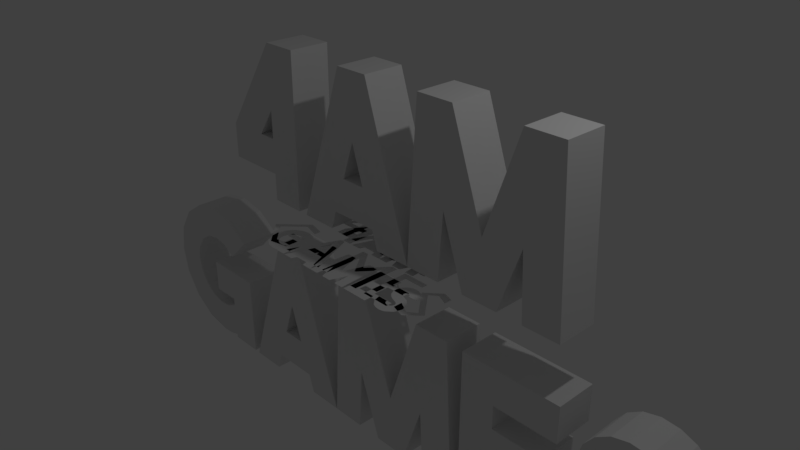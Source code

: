 # Source: logo.blend  (saved by Blender 2.79.0; exported with 4.5.12 LTS)
import bpy
from mathutils import Matrix  # noqa: F401  (used for matrix-valued properties, if any)

bpy.ops.wm.read_factory_settings(use_empty=True)
scene = bpy.context.scene
scene.name = 'Scene'

# ---- collections
col_collection_1 = bpy.data.collections.new('Collection 1'); scene.collection.children.link(col_collection_1)

# ---- world
world_world = bpy.data.worlds.new('World'); scene.world = world_world
world_world.color = (0.05088, 0.05088, 0.05088)
world_world.use_sun_shadow = False
world_world.sun_shadow_jitter_overblur = 0.0
world_world.cycles.sampling_method = 'MANUAL'

# ---- cameras
cam_camera = bpy.data.cameras.new('Camera')
cam_camera.clip_end = 100.0
cam_camera.lens = 35.0
cam_camera.sensor_width = 32.0
cam_camera.sensor_height = 18.0
cam_camera.ortho_scale = 7.314
cam_camera.dof.focus_distance = 0.0
cam_camera.dof.aperture_fstop = 128.0

# ---- lights
light_lamp = bpy.data.lights.new('Lamp', 'POINT')
light_lamp.transmission_factor = 0.0
light_lamp.cutoff_distance = 30.0
light_lamp.energy = 100.0
light_lamp.shadow_buffer_clip_start = 1.001
light_lamp.shadow_soft_size = 0.1
light_lamp.shadow_maximum_resolution = 0.006
light_lamp.use_absolute_resolution = True

# ---- meshes
me_cutext_002 = bpy.data.meshes.new('CUText.002')
me_cutext_002.from_pydata([(1.07, -0.8114, 0.0), (1.014, -0.8037, 0.0), (0.9605, -0.7796, 0.0), (0.8921, -0.7059, 0.0), (0.8677, -0.607, 0.0), (1.005, -0.607, 0.0), (1.016, -0.6449, 0.0), (1.035, -0.6632, 0.0), (1.066, -0.6738, 0.0), (1.1, -0.6673, 0.0), (1.118, -0.655, 0.0), (1.129, -0.6408, 0.0), (1.133, -0.6274, 0.0), (1.134, -0.6168, 0.0), (1.133, -0.6062, 0.0), (1.129, -0.5923, 0.0), (1.118, -0.5781, 0.0), (1.1, -0.5655, 0.0), (1.017, -0.5362, 0.0), (0.9727, -0.5142, 0.0), (0.9247, -0.4694, 0.0), (0.8966, -0.4116, 0.0), (0.8909, -0.3476, 0.0), (0.9092, -0.2845, 0.0), (0.9458, -0.2365, 0.0), (0.9947, -0.2043, 0.0), (1.053, -0.1901, 0.0), (1.115, -0.1958, 0.0), (1.171, -0.219, 0.0), (1.215, -0.2572, 0.0), (1.243, -0.3073, 0.0), (1.253, -0.3651, 0.0), (1.115, -0.3651, 0.0), (1.103, -0.3391, 0.0), (1.083, -0.3293, 0.0), (1.075, -0.3281, 0.0), (1.061, -0.3281, 0.0), (1.045, -0.3338, 0.0), (1.032, -0.348, 0.0), (1.03, -0.3753, 0.0), (1.046, -0.3977, 0.0), (1.071, -0.4095, 0.0), (1.158, -0.4401, 0.0), (1.242, -0.5117, 0.0), (1.272, -0.6168, 0.0), (1.242, -0.721, 0.0), (1.158, -0.7927, 0.0), (1.114, -0.8069, 0.0), (0.8221, -0.3399, 0.0), (0.5761, -0.3399, 0.0), (0.5761, -0.4303, 0.0), (0.7757, -0.4303, 0.0), (0.7757, -0.5679, 0.0), (0.5761, -0.5679, 0.0), (0.5761, -0.6624, 0.0), (0.8221, -0.6624, 0.0), (0.8221, -0.8, 0.0), (0.4385, -0.8, 0.0), (0.4385, -0.2031, 0.0), (0.8221, -0.2023, 0.0), (0.2292, -0.2015, 0.0), (0.3709, -0.2015, 0.0), (0.4059, -0.8, 0.0), (0.2683, -0.8, 0.0), (0.2537, -0.5557, 0.0), (0.1706, -0.8, 0.0), (0.03298, -0.8, 0.0), (-0.05497, -0.5459, 0.0), (-0.07125, -0.8, 0.0), (-0.2097, -0.8, 0.0), (-0.1714, -0.2015, 0.0), (-0.02972, -0.2015, 0.0), (0.1014, -0.5761, 0.0), (-0.3555, -0.8, 0.0), (-0.3791, -0.7275, 0.0), (-0.5672, -0.7275, 0.0), (-0.5916, -0.8, 0.0), (-0.7374, -0.8, 0.0), (-0.5338, -0.2023, 0.0), (-0.4035, -0.2023, 0.0), (-0.2105, -0.8, 0.0), (-0.52, -0.5899, 0.0), (-0.423, -0.5899, 0.0), (-0.4703, -0.445, 0.0), (-0.7626, -0.4653, 0.0), (-0.7626, -0.8, 0.0), (-0.9011, -0.8, 0.0), (-0.9011, -0.7853, 0.0), (-0.9479, -0.7971, 0.0), (-0.9955, -0.8008, 0.0), (-1.109, -0.7788, 0.0), (-1.208, -0.7129, 0.0), (-1.274, -0.6139, 0.0), (-1.295, -0.5011, 0.0), (-1.274, -0.3879, 0.0), (-1.208, -0.2886, 0.0), (-1.109, -0.2226, 0.0), (-0.9955, -0.2007, 0.0), (-0.8823, -0.2226, 0.0), (-0.783, -0.2886, 0.0), (-0.8807, -0.3863, 0.0), (-0.9344, -0.3509, 0.0), (-0.9955, -0.3391, 0.0), (-1.057, -0.3509, 0.0), (-1.11, -0.3863, 0.0), (-1.146, -0.4401, 0.0), (-1.158, -0.5011, 0.0), (-1.146, -0.5622, 0.0), (-1.11, -0.616, 0.0), (-1.063, -0.6489, 0.0), (-1.008, -0.6628, 0.0), (-0.9524, -0.6575, 0.0), (-0.9011, -0.6331, 0.0), (-0.9011, -0.6029, 0.0), (-1.021, -0.6029, 0.0), (-1.021, -0.4653, 0.0), (0.6246, 0.5985, 0.0), (0.7663, 0.5985, 0.0), (0.8013, 0.0, 0.0), (0.6637, 0.0, 0.0), (0.649, 0.2443, 0.0), (0.566, 0.0, 0.0), (0.4283, 0.0, 0.0), (0.3404, 0.2541, 0.0), (0.3241, 0.0, 0.0), (0.1857, 0.0, 0.0), (0.2239, 0.5985, 0.0), (0.3656, 0.5985, 0.0), (0.4967, 0.2239, 0.0), (0.0399, 0.0, 0.0), (0.01629, 0.07248, 0.0), (-0.1718, 0.07248, 0.0), (-0.1963, 0.0, 0.0), (-0.342, 0.0, 0.0), (-0.1384, 0.5977, 0.0), (-0.008143, 0.5977, 0.0), (0.1849, 0.0, 0.0), (-0.1246, 0.2101, 0.0), (-0.02769, 0.2101, 0.0), (-0.07492, 0.355, 0.0), (-0.5212, 0.5993, 0.0), (-0.3836, 0.5993, 0.0), (-0.3836, 0.0, 0.0), (-0.5212, 0.0, 0.0), (-0.5212, 0.1059, 0.0), (-0.7614, 0.1059, 0.0), (-0.7614, 0.2435, 0.0), (-0.5953, 0.2435, 0.0), (-0.5212, 0.2435, 0.0), (-0.5212, 0.3526, 0.0), (0.8909, -0.3476, -0.1575), (0.9092, -0.2845, -0.1575), (-0.07125, -0.8, -0.1575), (-0.2097, -0.8, -0.1575), (1.053, -0.1901, -0.1575), (1.115, -0.1958, -0.1575), (0.8221, -0.6624, -0.1575), (0.8221, -0.8, -0.1575), (-0.4035, -0.2023, -0.1575), (-0.2105, -0.8, -0.1575), (1.032, -0.348, -0.1575), (1.03, -0.3753, -0.1575), (1.07, -0.8114, -0.1575), (1.114, -0.8069, -0.1575), (-0.5212, 0.0, -0.1575), (-0.5212, 0.1059, -0.1575), (-0.9011, -0.6029, -0.1575), (-1.021, -0.6029, -0.1575), (0.3241, 0.0, -0.1575), (0.1857, 0.0, -0.1575), (-0.3555, -0.8, -0.1575), (0.2537, -0.5557, -0.1575), (0.1706, -0.8, -0.1575), (-1.295, -0.5011, -0.1575), (-1.274, -0.3879, -0.1575), (1.066, -0.6738, -0.1575), (1.1, -0.6673, -0.1575), (-0.5672, -0.7275, -0.1575), (-0.52, -0.5899, -0.1575), (-0.008143, 0.5977, -0.1575), (0.1849, 0.0, -0.1575), (1.133, -0.6274, -0.1575), (1.134, -0.6168, -0.1575), (0.0399, 0.0, -0.1575), (-0.5916, -0.8, -0.1575), (1.083, -0.3293, -0.1575), (1.075, -0.3281, -0.1575), (-0.5212, 0.3526, -0.1575), (-0.5212, 0.5993, -0.1575), (0.2292, -0.2015, -0.1575), (0.3709, -0.2015, -0.1575), (0.8966, -0.4116, -0.1575), (0.8677, -0.607, -0.1575), (1.005, -0.607, -0.1575), (-0.1718, 0.07248, -0.1575), (-0.1963, 0.0, -0.1575), (-1.063, -0.6489, -0.1575), (-1.008, -0.6628, -0.1575), (-0.9011, -0.7853, -0.1575), (-0.9479, -0.7971, -0.1575), (1.243, -0.3073, -0.1575), (1.253, -0.3651, -0.1575), (-1.158, -0.5011, -0.1575), (-1.146, -0.5622, -0.1575), (0.566, 0.0, -0.1575), (0.4283, 0.0, -0.1575), (0.8221, -0.3399, -0.1575), (0.5761, -0.3399, -0.1575), (0.6246, 0.5985, -0.1575), (0.4967, 0.2239, -0.1575), (-0.9955, -0.3391, -0.1575), (-1.057, -0.3509, -0.1575), (0.9947, -0.2043, -0.1575), (0.7663, 0.5985, -0.1575), (0.8013, 0.0, -0.1575), (1.014, -0.8037, -0.1575), (-0.8823, -0.2226, -0.1575), (-0.783, -0.2886, -0.1575), (-0.05497, -0.5459, -0.1575), (-0.5212, 0.2435, -0.1575), (-0.7626, -0.4653, -0.1575), (-1.021, -0.4653, -0.1575), (1.046, -0.3977, -0.1575), (-0.02972, -0.2015, -0.1575), (0.1014, -0.5761, -0.1575), (1.272, -0.6168, -0.1575), (1.242, -0.721, -0.1575), (-0.02769, 0.2101, -0.1575), (-0.07492, 0.355, -0.1575), (1.215, -0.2572, -0.1575), (0.3404, 0.2541, -0.1575), (-0.423, -0.5899, -0.1575), (-0.4703, -0.445, -0.1575), (1.071, -0.4095, -0.1575), (1.158, -0.4401, -0.1575), (-0.3836, 0.0, -0.1575), (1.129, -0.6408, -0.1575), (-0.5338, -0.2023, -0.1575), (0.2683, -0.8, -0.1575), (0.7757, -0.5679, -0.1575), (0.5761, -0.5679, -0.1575), (0.3656, 0.5985, -0.1575), (1.061, -0.3281, -0.1575), (0.4385, -0.8, -0.1575), (-0.1384, 0.5977, -0.1575), (-1.208, -0.2886, -0.1575), (-0.9011, -0.8, -0.1575), (-0.9955, -0.8008, -0.1575), (1.129, -0.5923, -0.1575), (1.118, -0.5781, -0.1575), (0.9247, -0.4694, -0.1575), (1.115, -0.3651, -0.1575), (0.01629, 0.07248, -0.1575), (1.035, -0.6632, -0.1575), (-1.109, -0.7788, -0.1575), (-1.208, -0.7129, -0.1575), (0.5761, -0.4303, -0.1575), (-0.8807, -0.3863, -0.1575), (-0.9524, -0.6575, -0.1575), (0.8921, -0.7059, -0.1575), (-0.1714, -0.2015, -0.1575), (-1.11, -0.3863, -0.1575), (0.9458, -0.2365, -0.1575), (0.6637, 0.0, -0.1575), (1.158, -0.7927, -0.1575), (-1.109, -0.2226, -0.1575), (-0.3791, -0.7275, -0.1575), (-0.3836, 0.5993, -0.1575), (1.171, -0.219, -0.1575), (0.5761, -0.6624, -0.1575), (1.118, -0.655, -0.1575), (0.03298, -0.8, -0.1575), (0.4385, -0.2031, -0.1575), (-0.5953, 0.2435, -0.1575), (-1.274, -0.6139, -0.1575), (0.2239, 0.5985, -0.1575), (1.242, -0.5117, -0.1575), (0.4059, -0.8, -0.1575), (-0.9011, -0.6331, -0.1575), (0.9727, -0.5142, -0.1575), (1.133, -0.6062, -0.1575), (-0.7374, -0.8, -0.1575), (1.045, -0.3338, -0.1575), (-0.1246, 0.2101, -0.1575), (1.103, -0.3391, -0.1575), (-0.342, 0.0, -0.1575), (-1.11, -0.616, -0.1575), (0.8221, -0.2023, -0.1575), (1.016, -0.6449, -0.1575), (-0.7626, -0.8, -0.1575), (-0.7614, 0.1059, -0.1575), (-0.9344, -0.3509, -0.1575), (1.1, -0.5655, -0.1575), (1.017, -0.5362, -0.1575), (0.9605, -0.7796, -0.1575), (-1.146, -0.4401, -0.1575), (0.7757, -0.4303, -0.1575), (0.649, 0.2443, -0.1575), (-0.9955, -0.2007, -0.1575), (-0.7614, 0.2435, -0.1575)], [], [(46, 45, 44, 43, 42, 41, 40, 39, 38, 37, 36, 35, 34, 33, 32, 31, 30, 29, 28, 27, 26, 25, 24, 23, 22, 21, 20, 19, 18, 17, 16, 15, 14, 13, 12, 11, 10, 9, 8, 7, 6, 5, 4, 3, 2, 1, 0, 47), (51, 50, 49, 48, 59, 58, 57, 56, 55, 54, 53, 52), (72, 71, 70, 69, 68, 67, 66, 65, 64, 63, 62, 61, 60), (83, 82, 74, 73, 80, 79, 78, 77, 76, 75, 81), (85, 84, 115, 114, 113, 112, 111, 110, 109, 108, 107, 106, 105, 104, 103, 102, 101, 100, 99, 98, 97, 96, 95, 94, 93, 92, 91, 90, 89, 87, 86), (89, 88, 87), (128, 127, 126, 125, 124, 123, 122, 121, 120, 119, 118, 117, 116), (132, 131, 137, 139, 138, 130, 129, 136, 135, 134, 133), (147, 149, 140, 146, 145, 144, 148), (74, 82, 81, 75), (131, 130, 138, 137), (142, 141, 140, 149, 148, 144, 143), (264, 163, 162, 215, 294, 259, 192, 193, 288, 253, 175, 176, 270, 236, 181, 182, 280, 248, 249, 292, 293, 279, 250, 191, 150, 151, 262, 212, 154, 155, 268, 229, 200, 201, 251, 284, 185, 186, 242, 282, 160, 161, 222, 233, 234, 276, 225, 226), (296, 239, 240, 269, 156, 157, 243, 272, 287, 206, 207, 256), (224, 189, 190, 277, 238, 171, 172, 271, 218, 152, 153, 260, 223), (232, 178, 177, 184, 281, 237, 158, 159, 170, 266, 231), (289, 246, 198, 247, 254, 255, 274, 173, 174, 245, 265, 298, 216, 217, 257, 291, 210, 211, 261, 295, 202, 203, 286, 196, 197, 258, 278, 166, 167, 221, 220), (247, 198, 199), (209, 208, 213, 214, 263, 297, 204, 205, 230, 168, 169, 275, 241), (195, 285, 244, 179, 180, 183, 252, 227, 228, 283, 194), (273, 219, 165, 290, 299, 188, 187), (266, 177, 178, 231), (194, 283, 227, 252), (235, 164, 165, 219, 187, 188, 267), (7, 253, 288, 6), (53, 240, 239, 52), (69, 153, 152, 68), (86, 246, 289, 85), (115, 221, 167, 114), (27, 155, 154, 26), (145, 290, 165, 144), (128, 209, 241, 127), (56, 157, 156, 55), (101, 291, 257, 100), (36, 242, 186, 35), (80, 159, 158, 79), (18, 293, 292, 17), (57, 243, 157, 56), (39, 161, 160, 38), (130, 252, 183, 129), (135, 179, 244, 134), (0, 162, 163, 47), (3, 259, 294, 2), (95, 245, 174, 94), (144, 165, 164, 143), (105, 295, 261, 104), (87, 198, 246, 86), (114, 167, 166, 113), (51, 296, 256, 50), (125, 169, 168, 124), (60, 189, 224, 72), (16, 249, 248, 15), (73, 170, 159, 80), (24, 262, 151, 23), (21, 191, 250, 20), (65, 172, 171, 64), (120, 297, 263, 119), (32, 251, 201, 31), (94, 174, 173, 93), (74, 266, 170, 73), (131, 194, 252, 130), (9, 176, 175, 8), (47, 163, 264, 46), (8, 175, 253, 7), (97, 298, 265, 96), (91, 255, 254, 90), (136, 180, 179, 135), (28, 268, 155, 27), (50, 256, 207, 49), (13, 182, 181, 12), (70, 260, 153, 69), (100, 257, 217, 99), (129, 183, 180, 136), (81, 178, 232, 83), (111, 258, 197, 110), (76, 184, 177, 75), (66, 271, 172, 65), (4, 192, 259, 3), (35, 186, 185, 34), (55, 156, 269, 54), (71, 223, 260, 70), (141, 267, 188, 140), (104, 261, 211, 103), (61, 190, 189, 60), (126, 275, 169, 125), (25, 212, 262, 24), (22, 150, 191, 21), (123, 230, 205, 122), (5, 193, 192, 4), (147, 273, 187, 149), (119, 263, 214, 118), (132, 195, 194, 131), (93, 173, 274, 92), (46, 264, 226, 45), (110, 197, 196, 109), (10, 270, 176, 9), (96, 265, 245, 95), (88, 199, 198, 87), (44, 225, 276, 43), (82, 231, 178, 81), (31, 201, 200, 30), (113, 166, 278, 112), (41, 233, 222, 40), (107, 203, 202, 106), (14, 280, 182, 13), (75, 177, 266, 74), (122, 205, 204, 121), (142, 235, 267, 141), (49, 207, 206, 48), (59, 287, 272, 58), (29, 229, 268, 28), (116, 208, 209, 128), (77, 281, 184, 76), (54, 269, 240, 53), (103, 211, 210, 102), (38, 160, 282, 37), (11, 236, 270, 10), (26, 154, 212, 25), (19, 279, 293, 18), (67, 218, 271, 66), (118, 214, 213, 117), (137, 283, 228, 139), (58, 272, 243, 57), (1, 215, 162, 0), (6, 288, 193, 5), (148, 219, 273, 147), (99, 217, 216, 98), (34, 185, 284, 33), (92, 274, 255, 91), (68, 152, 218, 67), (62, 277, 190, 61), (127, 241, 275, 126), (149, 187, 219, 148), (109, 196, 286, 108), (43, 276, 234, 42), (84, 220, 221, 115), (85, 289, 220, 84), (63, 238, 277, 62), (40, 222, 161, 39), (106, 202, 295, 105), (112, 278, 258, 111), (72, 224, 223, 71), (133, 285, 195, 132), (20, 250, 279, 19), (45, 226, 225, 44), (89, 247, 199, 88), (15, 248, 280, 14), (139, 228, 227, 138), (102, 210, 291, 101), (78, 237, 281, 77), (30, 200, 229, 29), (17, 292, 249, 16), (37, 282, 242, 36), (124, 168, 230, 123), (117, 213, 208, 116), (138, 227, 283, 137), (83, 232, 231, 82), (2, 294, 215, 1), (90, 254, 247, 89), (42, 234, 233, 41), (52, 239, 296, 51), (33, 284, 251, 32), (143, 164, 235, 142), (98, 216, 298, 97), (134, 244, 285, 133), (12, 181, 236, 11), (121, 204, 297, 120), (108, 286, 203, 107), (79, 158, 237, 78), (146, 299, 290, 145), (48, 206, 287, 59), (64, 171, 238, 63), (140, 188, 299, 146), (23, 151, 150, 22)])
me_cutext_002.use_remesh_preserve_volume = False
me_cutext_002.use_remesh_preserve_attributes = False
me_cutext_002.use_mirror_vertex_groups = False
me_cutext_002.auto_texspace = False
me_cutext_002.update()
me_cutext_000 = bpy.data.meshes.new('CUText.000')
me_cutext_000.from_pydata([(1.07, -0.8114, 0.0), (1.014, -0.8037, 0.0), (0.9605, -0.7796, 0.0), (0.8921, -0.7059, 0.0), (0.8677, -0.607, 0.0), (1.005, -0.607, 0.0), (1.016, -0.6449, 0.0), (1.035, -0.6632, 0.0), (1.066, -0.6738, 0.0), (1.1, -0.6673, 0.0), (1.118, -0.655, 0.0), (1.129, -0.6408, 0.0), (1.133, -0.6274, 0.0), (1.134, -0.6168, 0.0), (1.133, -0.6062, 0.0), (1.129, -0.5923, 0.0), (1.118, -0.5781, 0.0), (1.1, -0.5655, 0.0), (1.017, -0.5362, 0.0), (0.9727, -0.5142, 0.0), (0.9247, -0.4694, 0.0), (0.8966, -0.4116, 0.0), (0.8909, -0.3476, 0.0), (0.9092, -0.2845, 0.0), (0.9458, -0.2365, 0.0), (0.9947, -0.2043, 0.0), (1.053, -0.1901, 0.0), (1.115, -0.1958, 0.0), (1.171, -0.219, 0.0), (1.215, -0.2572, 0.0), (1.243, -0.3073, 0.0), (1.253, -0.3651, 0.0), (1.115, -0.3651, 0.0), (1.103, -0.3391, 0.0), (1.083, -0.3293, 0.0), (1.075, -0.3281, 0.0), (1.061, -0.3281, 0.0), (1.045, -0.3338, 0.0), (1.032, -0.348, 0.0), (1.03, -0.3753, 0.0), (1.046, -0.3977, 0.0), (1.071, -0.4095, 0.0), (1.158, -0.4401, 0.0), (1.242, -0.5117, 0.0), (1.272, -0.6168, 0.0), (1.242, -0.721, 0.0), (1.158, -0.7927, 0.0), (1.114, -0.8069, 0.0), (0.8221, -0.3399, 0.0), (0.5761, -0.3399, 0.0), (0.5761, -0.4303, 0.0), (0.7757, -0.4303, 0.0), (0.7757, -0.5679, 0.0), (0.5761, -0.5679, 0.0), (0.5761, -0.6624, 0.0), (0.8221, -0.6624, 0.0), (0.8221, -0.8, 0.0), (0.4385, -0.8, 0.0), (0.4385, -0.2031, 0.0), (0.8221, -0.2023, 0.0), (0.2292, -0.2015, 0.0), (0.3709, -0.2015, 0.0), (0.4059, -0.8, 0.0), (0.2683, -0.8, 0.0), (0.2537, -0.5557, 0.0), (0.1706, -0.8, 0.0), (0.03298, -0.8, 0.0), (-0.05497, -0.5459, 0.0), (-0.07125, -0.8, 0.0), (-0.2097, -0.8, 0.0), (-0.1714, -0.2015, 0.0), (-0.02972, -0.2015, 0.0), (0.1014, -0.5761, 0.0), (-0.3555, -0.8, 0.0), (-0.3791, -0.7275, 0.0), (-0.5672, -0.7275, 0.0), (-0.5916, -0.8, 0.0), (-0.7374, -0.8, 0.0), (-0.5338, -0.2023, 0.0), (-0.4035, -0.2023, 0.0), (-0.2105, -0.8, 0.0), (-0.52, -0.5899, 0.0), (-0.423, -0.5899, 0.0), (-0.4703, -0.445, 0.0), (-0.7626, -0.4653, 0.0), (-0.7626, -0.8, 0.0), (-0.9011, -0.8, 0.0), (-0.9011, -0.7853, 0.0), (-0.9479, -0.7971, 0.0), (-0.9955, -0.8008, 0.0), (-1.109, -0.7788, 0.0), (-1.208, -0.7129, 0.0), (-1.274, -0.6139, 0.0), (-1.295, -0.5011, 0.0), (-1.274, -0.3879, 0.0), (-1.208, -0.2886, 0.0), (-1.109, -0.2226, 0.0), (-0.9955, -0.2007, 0.0), (-0.8823, -0.2226, 0.0), (-0.783, -0.2886, 0.0), (-0.8807, -0.3863, 0.0), (-0.9344, -0.3509, 0.0), (-0.9955, -0.3391, 0.0), (-1.057, -0.3509, 0.0), (-1.11, -0.3863, 0.0), (-1.146, -0.4401, 0.0), (-1.158, -0.5011, 0.0), (-1.146, -0.5622, 0.0), (-1.11, -0.616, 0.0), (-1.063, -0.6489, 0.0), (-1.008, -0.6628, 0.0), (-0.9524, -0.6575, 0.0), (-0.9011, -0.6331, 0.0), (-0.9011, -0.6029, 0.0), (-1.021, -0.6029, 0.0), (-1.021, -0.4653, 0.0), (0.6246, 0.5985, 0.0), (0.7663, 0.5985, 0.0), (0.8013, 0.0, 0.0), (0.6637, 0.0, 0.0), (0.649, 0.2443, 0.0), (0.566, 0.0, 0.0), (0.4283, 0.0, 0.0), (0.3404, 0.2541, 0.0), (0.3241, 0.0, 0.0), (0.1857, 0.0, 0.0), (0.2239, 0.5985, 0.0), (0.3656, 0.5985, 0.0), (0.4967, 0.2239, 0.0), (0.0399, 0.0, 0.0), (0.01629, 0.07248, 0.0), (-0.1718, 0.07248, 0.0), (-0.1963, 0.0, 0.0), (-0.342, 0.0, 0.0), (-0.1384, 0.5977, 0.0), (-0.008143, 0.5977, 0.0), (0.1849, 0.0, 0.0), (-0.1246, 0.2101, 0.0), (-0.02769, 0.2101, 0.0), (-0.07492, 0.355, 0.0), (-0.5212, 0.5993, 0.0), (-0.3836, 0.5993, 0.0), (-0.3836, 0.0, 0.0), (-0.5212, 0.0, 0.0), (-0.5212, 0.1059, 0.0), (-0.7614, 0.1059, 0.0), (-0.7614, 0.2435, 0.0), (-0.5953, 0.2435, 0.0), (-0.5212, 0.2435, 0.0), (-0.5212, 0.3526, 0.0)], [], [(46, 45, 44, 43, 42, 41, 40, 39, 38, 37, 36, 35, 34, 33, 32, 31, 30, 29, 28, 27, 26, 25, 24, 23, 22, 21, 20, 19, 18, 17, 16, 15, 14, 13, 12, 11, 10, 9, 8, 7, 6, 5, 4, 3, 2, 1, 0, 47), (51, 50, 49, 48, 59, 58, 57, 56, 55, 54, 53, 52), (72, 71, 70, 69, 68, 67, 66, 65, 64, 63, 62, 61, 60), (83, 82, 74, 73, 80, 79, 78, 77, 76, 75, 81), (85, 84, 115, 114, 113, 112, 111, 110, 109, 108, 107, 106, 105, 104, 103, 102, 101, 100, 99, 98, 97, 96, 95, 94, 93, 92, 91, 90, 89, 87, 86), (89, 88, 87), (128, 127, 126, 125, 124, 123, 122, 121, 120, 119, 118, 117, 116), (132, 131, 137, 139, 138, 130, 129, 136, 135, 134, 133), (147, 149, 140, 146, 145, 144, 148), (74, 82, 81, 75), (131, 130, 138, 137), (142, 141, 140, 149, 148, 144, 143)])
me_cutext_000.use_remesh_preserve_volume = False
me_cutext_000.use_remesh_preserve_attributes = False
me_cutext_000.use_mirror_vertex_groups = False
me_cutext_000.auto_texspace = False
me_cutext_000.update()

# ---- curves / text
txt_text = bpy.data.curves.new('Text', 'FONT')
txt_text.dimensions = '2D'
txt_text.body = '4AM\nGAMES'
txt_text.use_path_clamp = True
txt_text.bevel_resolution = 0
txt_text.resolution_u = 1
txt_text.align_x = 'CENTER'
txt_text.align_y = 'CENTER'
txt_text.space_line = 0.8

# ---- objects
ob_text_002 = bpy.data.objects.new('Text.002', me_cutext_002)
ob_text_001 = bpy.data.objects.new('Text.001', me_cutext_000)
ob_text = bpy.data.objects.new('Text', txt_text)
ob_lamp = bpy.data.objects.new('Lamp', light_lamp)
ob_camera = bpy.data.objects.new('Camera', cam_camera)

# ---- transforms, parenting, visibility, modifiers, constraints
ob_text_002.location = (0.0, 0.0, 0.09821)
ob_text_002.rotation_euler = (1.571, -0.0, 0.0)
ob_text_002.scale = (3.793, 3.793, 3.793)
ob_text_002.lineart.crease_threshold = 0.0
ob_text_001.location = (0.0, 0.0, 0.0)
ob_text_001.hide_viewport = True
ob_text_001.lineart.crease_threshold = 0.0
ob_text.location = (0.0, 0.0, 0.0)
ob_text.hide_viewport = True
ob_text.lineart.crease_threshold = 0.0
ob_lamp.location = (4.076, 1.005, 5.904)
ob_lamp.rotation_euler = (0.6503, 0.05522, 1.866)
ob_lamp.lock_rotations_4d = False
ob_lamp.empty_display_type = 'ARROWS'
ob_lamp.color = (0.0, 0.0, 0.0, 0.0)
ob_lamp.lineart.crease_threshold = 0.0
ob_camera.location = (7.481, -6.508, 5.344)
ob_camera.rotation_euler = (1.109, 0.0, 0.8149)
ob_camera.lock_rotations_4d = False
ob_camera.empty_display_type = 'ARROWS'
ob_camera.color = (0.0, 0.0, 0.0, 0.0)
ob_camera.display_type = 'WIRE'
ob_camera.lineart.crease_threshold = 0.0

# ---- collection membership
col_collection_1.objects.link(ob_text_002)
col_collection_1.objects.link(ob_text_001)
col_collection_1.objects.link(ob_text)
col_collection_1.objects.link(ob_lamp)
col_collection_1.objects.link(ob_camera)

# ---- scene / render settings (as saved in the file)
scene.camera = ob_camera
scene.frame_start = 1; scene.frame_end = 250; scene.frame_set(1)
scene.render.engine = 'BLENDER_EEVEE_NEXT'
scene.render.resolution_percentage = 50
scene.render.dither_intensity = 0.0
scene.cycles.use_denoising = False
scene.cycles.samples = 128
scene.cycles.sampling_pattern = 'TABULATED_SOBOL'
scene.cycles.use_adaptive_sampling = False
scene.cycles.use_light_tree = False
scene.cycles.blur_glossy = 0.0
scene.cycles.sample_clamp_indirect = 0.0
scene.view_settings.view_transform = 'Standard'
bpy.context.view_layer.update()
